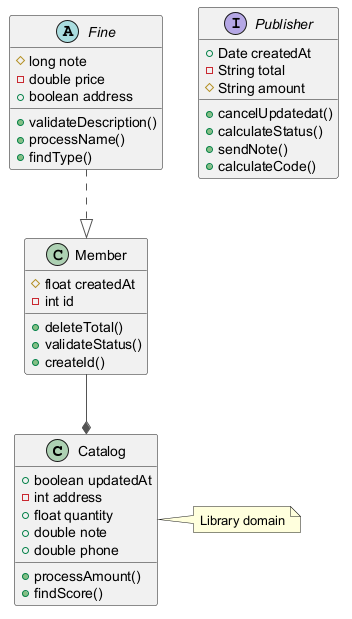

The diagram above was rendered by PlantUML. Its source (embedded in the PNG):
@startuml
skinparam ArrowColor #555555
class Catalog {
  +boolean updatedAt
  -int address
  +float quantity
  +double note
  +double phone
  +processAmount()
  +findScore()
}
abstract class Fine {
  #long note
  -double price
  +boolean address
  +validateDescription()
  +processName()
  +findType()
}
class Member {
  #float createdAt
  -int id
  +deleteTotal()
  +validateStatus()
  +createId()
}
interface Publisher {
  +Date createdAt
  -String total
  #String amount
  +cancelUpdatedat()
  +calculateStatus()
  +sendNote()
  +calculateCode()
}
Fine ..|> Member
Member --* Catalog
note right of Catalog : Library domain
@enduml